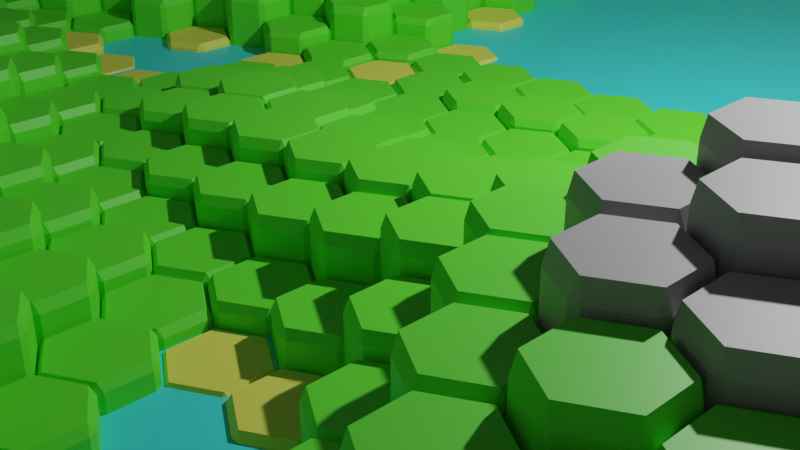# Source: Map.blend  (saved by Blender 3.0.42; exported with 4.5.12 LTS)
import bpy
from mathutils import Matrix  # noqa: F401  (used for matrix-valued properties, if any)

bpy.ops.wm.read_factory_settings(use_empty=True)
scene = bpy.context.scene
scene.name = 'Scene'

# ---- collections
col_collection = bpy.data.collections.new('Collection'); scene.collection.children.link(col_collection)
col_hidden = bpy.data.collections.new('HIDDEN'); scene.collection.children.link(col_hidden)

# ---- materials (node trees are filled in below, after node groups)
mat_material = bpy.data.materials.new('Material')
mat_material.alpha_threshold = 0.0
mat_material.use_transparent_shadow = False
mat_material.line_color = (0.0, 0.0, 0.0, 1.0)
mat_material_001 = bpy.data.materials.new('Material.001')
mat_material_001.use_transparent_shadow = False
mat_material_002 = bpy.data.materials.new('Material.002')
mat_material_002.use_transparent_shadow = False
mat_material_003 = bpy.data.materials.new('Material.003')
mat_material_003.use_transparent_shadow = False

# ---- node groups
ng_points = bpy.data.node_groups.new('Points', 'GeometryNodeTree')
_s = ng_points.interface.new_socket(name='Geometry', in_out='OUTPUT', socket_type='NodeSocketGeometry')
_s = ng_points.interface.new_socket(name='Count X', in_out='OUTPUT', socket_type='NodeSocketInt')
_s.default_value = 10
_s.min_value = 1
_s.max_value = 10000
_s = ng_points.interface.new_socket(name='Count X', in_out='INPUT', socket_type='NodeSocketInt')
_s.default_value = 10
_s.min_value = 1
_s.max_value = 10000
_s = ng_points.interface.new_socket(name='Count Y', in_out='INPUT', socket_type='NodeSocketInt')
_s.default_value = 10
_s.min_value = 1
_s.max_value = 10000
ng_points.is_modifier = True
_N = ng_points.nodes; _L = ng_points.links
n0 = _N.new('ShaderNodeMath'); n0.name = 'Math'; n0.location = (-100, 20)
n0.operation = 'MULTIPLY'
n0.inputs[2].default_value = 0.0
n1 = _N.new('NodeGroupInput'); n1.name = 'Group Input'; n1.location = (-320, 20)
n2 = _N.new('NodeGroupOutput'); n2.name = 'Group Output'; n2.location = (300, 20)
n3 = _N.new('GeometryNodeMeshLine'); n3.name = 'Line'; n3.location = (120, 20)
_L.new(n3.outputs[0], n2.inputs[0])
_L.new(n1.outputs[1], n0.inputs[1])
_L.new(n0.outputs[0], n3.inputs[0])
_L.new(n1.outputs[0], n0.inputs[0])
_L.new(n1.outputs[0], n2.inputs[1])
n2.is_active_output = True
ng_hexworld = bpy.data.node_groups.new('HexWorld', 'GeometryNodeTree')
_s = ng_hexworld.interface.new_socket(name='Geometry', in_out='OUTPUT', socket_type='NodeSocketGeometry')
_s = ng_hexworld.interface.new_socket(name='Geometry', in_out='INPUT', socket_type='NodeSocketGeometry')
_s = ng_hexworld.interface.new_socket(name='Height Min', in_out='INPUT', socket_type='NodeSocketFloat')
_s.default_value = 0.1
_s.min_value = -1e+04
_s.max_value = 1e+04
_s = ng_hexworld.interface.new_socket(name='Height Max', in_out='INPUT', socket_type='NodeSocketFloat')
_s.default_value = 5.0
_s.min_value = -1e+04
_s.max_value = 1e+04
_s = ng_hexworld.interface.new_socket(name='Erosion', in_out='INPUT', socket_type='NodeSocketFloat')
_s.default_value = 0.5
_s.min_value = -1e+04
_s.max_value = 1e+04
_s = ng_hexworld.interface.new_socket(name='Sea Level', in_out='INPUT', socket_type='NodeSocketFloat')
_s.default_value = 0.5
_s.min_value = -1e+04
_s.max_value = 1e+04
ng_hexworld.is_modifier = True
# nodes of 'HexWorld' reference scene objects; filled in after objects exist

# ---- material node trees
mat_material.use_nodes = True; mat_material.node_tree.nodes.clear()
_N = mat_material.node_tree.nodes; _L = mat_material.node_tree.links
n0 = _N.new('ShaderNodeOutputMaterial'); n0.name = 'Material Output'; n0.location = (300, 300)
n1 = _N.new('ShaderNodeBsdfPrincipled'); n1.name = 'Principled BSDF'; n1.location = (10, 300)
n1.distribution = 'GGX'
n1.subsurface_method = 'BURLEY'
n1.inputs[0].default_value = (0.05569, 0.8, 0.7908, 1.0)
n1.inputs[2].default_value = 0.4
n1.inputs[3].default_value = 1.45
n1.inputs[27].default_value = (0.0, 0.0, 0.0, 1.0)
n1.inputs[28].default_value = 1.0
_L.new(n1.outputs[0], n0.inputs[0])
n0.is_active_output = True
mat_material_001.use_nodes = True; mat_material_001.node_tree.nodes.clear()
_N = mat_material_001.node_tree.nodes; _L = mat_material_001.node_tree.links
n0 = _N.new('ShaderNodeBsdfPrincipled'); n0.name = 'Principled BSDF'; n0.location = (10, 300)
n0.distribution = 'GGX'
n0.subsurface_method = 'RANDOM_WALK_SKIN'
n0.inputs[0].default_value = (0.7762, 0.8, 0.1132, 1.0)
n0.inputs[3].default_value = 1.45
n0.inputs[27].default_value = (0.0, 0.0, 0.0, 1.0)
n0.inputs[28].default_value = 1.0
n1 = _N.new('ShaderNodeOutputMaterial'); n1.name = 'Material Output'; n1.location = (300, 300)
_L.new(n0.outputs[0], n1.inputs[0])
n1.is_active_output = True
mat_material_002.use_nodes = True; mat_material_002.node_tree.nodes.clear()
_N = mat_material_002.node_tree.nodes; _L = mat_material_002.node_tree.links
n0 = _N.new('ShaderNodeBsdfPrincipled'); n0.name = 'Principled BSDF'; n0.location = (10, 300)
n0.distribution = 'GGX'
n0.subsurface_method = 'RANDOM_WALK_SKIN'
n0.inputs[0].default_value = (0.1065, 0.8, 0.02682, 1.0)
n0.inputs[3].default_value = 1.45
n0.inputs[27].default_value = (0.0, 0.0, 0.0, 1.0)
n0.inputs[28].default_value = 1.0
n1 = _N.new('ShaderNodeOutputMaterial'); n1.name = 'Material Output'; n1.location = (300, 300)
_L.new(n0.outputs[0], n1.inputs[0])
n1.is_active_output = True
mat_material_003.use_nodes = True; mat_material_003.node_tree.nodes.clear()
_N = mat_material_003.node_tree.nodes; _L = mat_material_003.node_tree.links
n0 = _N.new('ShaderNodeBsdfPrincipled'); n0.name = 'Principled BSDF'; n0.location = (10, 300)
n0.distribution = 'GGX'
n0.subsurface_method = 'RANDOM_WALK_SKIN'
n0.inputs[0].default_value = (0.3832, 0.3832, 0.3832, 1.0)
n0.inputs[3].default_value = 1.45
n0.inputs[27].default_value = (0.0, 0.0, 0.0, 1.0)
n0.inputs[28].default_value = 1.0
n1 = _N.new('ShaderNodeOutputMaterial'); n1.name = 'Material Output'; n1.location = (300, 300)
_L.new(n0.outputs[0], n1.inputs[0])
n1.is_active_output = True

# ---- world
world_world = bpy.data.worlds.new('World'); scene.world = world_world
world_world.use_nodes = True; world_world.node_tree.nodes.clear()
_N = world_world.node_tree.nodes; _L = world_world.node_tree.links
n0 = _N.new('ShaderNodeOutputWorld'); n0.name = 'World Output'; n0.location = (300, 300)
n1 = _N.new('ShaderNodeBackground'); n1.name = 'Background'; n1.location = (10, 300)
n1.inputs[0].default_value = (0.05088, 0.05088, 0.05088, 1.0)
_L.new(n1.outputs[0], n0.inputs[0])
n0.is_active_output = True
world_world.color = (0.05088, 0.05088, 0.05088)
world_world.use_sun_shadow = False
world_world.sun_shadow_jitter_overblur = 0.0

# ---- cameras
cam_camera = bpy.data.cameras.new('Camera')
cam_camera.clip_end = 100.0
cam_camera.ortho_scale = 7.314

# ---- lights
light_light = bpy.data.lights.new('Light', 'POINT')
light_light.transmission_factor = 0.0
light_light.energy = 1000.0
light_light.shadow_soft_size = 0.1
light_light.shadow_maximum_resolution = 0.006
light_light.use_absolute_resolution = True

# ---- meshes
me_plane = bpy.data.meshes.new('Plane')
me_plane.from_pydata([(-1.0, -1.0, 0.0), (1.0, -1.0, 0.0), (-1.0, 1.0, 0.0), (1.0, 1.0, 0.0)], [], [(0, 1, 3, 2)])
_uv = me_plane.uv_layers.new(name='UVMap')
_uv.uv.foreach_set('vector', [0.0, 0.0, 1.0, 0.0, 1.0, 1.0, 0.0, 1.0])
me_plane.materials.append(mat_material)
me_plane.use_remesh_fix_poles = True
me_plane.use_remesh_preserve_attributes = False
me_plane.update()
me_cylinder_001 = bpy.data.meshes.new('Cylinder.001')
me_cylinder_001.from_pydata([(0.0, 1.0, 0.0), (0.0, 1.0, 2.0), (0.866, 0.5, 0.0), (0.866, 0.5, 2.0), (0.866, -0.5, 0.0), (0.866, -0.5, 2.0), (-8.742e-08, -1.0, 0.0), (-8.742e-08, -1.0, 2.0), (-0.866, -0.5, 0.0), (-0.866, -0.5, 2.0), (-0.866, 0.5, 0.0), (-0.866, 0.5, 2.0)], [], [(0, 1, 3, 2), (2, 3, 5, 4), (4, 5, 7, 6), (6, 7, 9, 8), (3, 1, 11, 9, 7, 5), (8, 9, 11, 10), (10, 11, 1, 0), (0, 2, 4, 6, 8, 10)])
_uv = me_cylinder_001.uv_layers.new(name='UVMap')
_uv.uv.foreach_set('vector', [1.0, 0.5, 1.0, 1.0, 0.8333, 1.0, 0.8333, 0.5, 0.8333, 0.5, 0.8333, 1.0, 0.6667, 1.0, 0.6667, 0.5, 0.6667, 0.5, 0.6667, 1.0, 0.5, 1.0, 0.5, 0.5, 0.5, 0.5, 0.5, 1.0, 0.3333, 1.0, 0.3333, 0.5, 0.4578, 0.37, 0.25, 0.49, 0.04215, 0.37, 0.04215, 0.13, 0.25, 0.01, 0.4578, 0.13, 0.3333, 0.5, 0.3333, 1.0, 0.1667, 1.0, 0.1667, 0.5, 0.1667, 0.5, 0.1667, 1.0, -8.941e-08, 1.0, -8.941e-08, 0.5, 0.75, 0.49, 0.9578, 0.37, 0.9578, 0.13, 0.75, 0.01, 0.5422, 0.13, 0.5422, 0.37])
me_cylinder_001.materials.append(mat_material_001)
me_cylinder_001.use_remesh_fix_poles = True
me_cylinder_001.use_remesh_preserve_attributes = False
me_cylinder_001.update()
me_cylinder_002 = bpy.data.meshes.new('Cylinder.002')
me_cylinder_002.from_pydata([(0.0, 1.0, 0.0), (0.0, 1.0, 2.0), (0.866, 0.5, 0.0), (0.866, 0.5, 2.0), (0.866, -0.5, 0.0), (0.866, -0.5, 2.0), (-8.742e-08, -1.0, 0.0), (-8.742e-08, -1.0, 2.0), (-0.866, -0.5, 0.0), (-0.866, -0.5, 2.0), (-0.866, 0.5, 0.0), (-0.866, 0.5, 2.0)], [], [(0, 1, 3, 2), (2, 3, 5, 4), (4, 5, 7, 6), (6, 7, 9, 8), (3, 1, 11, 9, 7, 5), (8, 9, 11, 10), (10, 11, 1, 0), (0, 2, 4, 6, 8, 10)])
_uv = me_cylinder_002.uv_layers.new(name='UVMap')
_uv.uv.foreach_set('vector', [1.0, 0.5, 1.0, 1.0, 0.8333, 1.0, 0.8333, 0.5, 0.8333, 0.5, 0.8333, 1.0, 0.6667, 1.0, 0.6667, 0.5, 0.6667, 0.5, 0.6667, 1.0, 0.5, 1.0, 0.5, 0.5, 0.5, 0.5, 0.5, 1.0, 0.3333, 1.0, 0.3333, 0.5, 0.4578, 0.37, 0.25, 0.49, 0.04215, 0.37, 0.04215, 0.13, 0.25, 0.01, 0.4578, 0.13, 0.3333, 0.5, 0.3333, 1.0, 0.1667, 1.0, 0.1667, 0.5, 0.1667, 0.5, 0.1667, 1.0, -8.941e-08, 1.0, -8.941e-08, 0.5, 0.75, 0.49, 0.9578, 0.37, 0.9578, 0.13, 0.75, 0.01, 0.5422, 0.13, 0.5422, 0.37])
me_cylinder_002.materials.append(mat_material_002)
me_cylinder_002.use_remesh_fix_poles = True
me_cylinder_002.use_remesh_preserve_attributes = False
me_cylinder_002.update()
me_cylinder_003 = bpy.data.meshes.new('Cylinder.003')
me_cylinder_003.from_pydata([(0.0, 1.0, 0.0), (0.0, 1.0, 2.0), (0.866, 0.5, 0.0), (0.866, 0.5, 2.0), (0.866, -0.5, 0.0), (0.866, -0.5, 2.0), (-8.742e-08, -1.0, 0.0), (-8.742e-08, -1.0, 2.0), (-0.866, -0.5, 0.0), (-0.866, -0.5, 2.0), (-0.866, 0.5, 0.0), (-0.866, 0.5, 2.0)], [], [(0, 1, 3, 2), (2, 3, 5, 4), (4, 5, 7, 6), (6, 7, 9, 8), (3, 1, 11, 9, 7, 5), (8, 9, 11, 10), (10, 11, 1, 0), (0, 2, 4, 6, 8, 10)])
_uv = me_cylinder_003.uv_layers.new(name='UVMap')
_uv.uv.foreach_set('vector', [1.0, 0.5, 1.0, 1.0, 0.8333, 1.0, 0.8333, 0.5, 0.8333, 0.5, 0.8333, 1.0, 0.6667, 1.0, 0.6667, 0.5, 0.6667, 0.5, 0.6667, 1.0, 0.5, 1.0, 0.5, 0.5, 0.5, 0.5, 0.5, 1.0, 0.3333, 1.0, 0.3333, 0.5, 0.4578, 0.37, 0.25, 0.49, 0.04215, 0.37, 0.04215, 0.13, 0.25, 0.01, 0.4578, 0.13, 0.3333, 0.5, 0.3333, 1.0, 0.1667, 1.0, 0.1667, 0.5, 0.1667, 0.5, 0.1667, 1.0, -8.941e-08, 1.0, -8.941e-08, 0.5, 0.75, 0.49, 0.9578, 0.37, 0.9578, 0.13, 0.75, 0.01, 0.5422, 0.13, 0.5422, 0.37])
me_cylinder_003.materials.append(mat_material_003)
me_cylinder_003.use_remesh_fix_poles = True
me_cylinder_003.use_remesh_preserve_attributes = False
me_cylinder_003.update()
me_cylinder_004 = bpy.data.meshes.new('Cylinder.004')
me_cylinder_004.from_pydata([(0.0, 1.0, 0.0), (0.0, 1.0, 2.0), (0.866, 0.5, 0.0), (0.866, 0.5, 2.0), (0.866, -0.5, 0.0), (0.866, -0.5, 2.0), (-8.742e-08, -1.0, 0.0), (-8.742e-08, -1.0, 2.0), (-0.866, -0.5, 0.0), (-0.866, -0.5, 2.0), (-0.866, 0.5, 0.0), (-0.866, 0.5, 2.0)], [], [(0, 1, 3, 2), (2, 3, 5, 4), (4, 5, 7, 6), (6, 7, 9, 8), (3, 1, 11, 9, 7, 5), (8, 9, 11, 10), (10, 11, 1, 0), (0, 2, 4, 6, 8, 10)])
_uv = me_cylinder_004.uv_layers.new(name='UVMap')
_uv.uv.foreach_set('vector', [1.0, 0.5, 1.0, 1.0, 0.8333, 1.0, 0.8333, 0.5, 0.8333, 0.5, 0.8333, 1.0, 0.6667, 1.0, 0.6667, 0.5, 0.6667, 0.5, 0.6667, 1.0, 0.5, 1.0, 0.5, 0.5, 0.5, 0.5, 0.5, 1.0, 0.3333, 1.0, 0.3333, 0.5, 0.4578, 0.37, 0.25, 0.49, 0.04215, 0.37, 0.04215, 0.13, 0.25, 0.01, 0.4578, 0.13, 0.3333, 0.5, 0.3333, 1.0, 0.1667, 1.0, 0.1667, 0.5, 0.1667, 0.5, 0.1667, 1.0, -8.941e-08, 1.0, -8.941e-08, 0.5, 0.75, 0.49, 0.9578, 0.37, 0.9578, 0.13, 0.75, 0.01, 0.5422, 0.13, 0.5422, 0.37])
me_cylinder_004.use_remesh_fix_poles = True
me_cylinder_004.use_remesh_preserve_attributes = False
me_cylinder_004.update()

# ---- objects
ob_light = bpy.data.objects.new('Light', light_light)
ob_camera = bpy.data.objects.new('Camera', cam_camera)
ob_plane = bpy.data.objects.new('Plane', me_plane)
ob_world = bpy.data.objects.new('WORLD', None)
ob_texture = bpy.data.objects.new('TEXTURE', None)
ob_cylinder = bpy.data.objects.new('Cylinder', me_cylinder_001)
ob_cylinder_001 = bpy.data.objects.new('Cylinder.001', me_cylinder_002)
ob_cylinder_002 = bpy.data.objects.new('Cylinder.002', me_cylinder_003)
ob_cylinder_003 = bpy.data.objects.new('Cylinder.003', me_cylinder_004)
_N = ng_hexworld.nodes; _L = ng_hexworld.links
n0 = _N.new('GeometryNodeStoreNamedAttribute'); n0.name = 'Store Named Attribute'; n0.location = (5285, 380)
n0.data_type = 'FLOAT_VECTOR'
n0.domain = 'CORNER'
n0.inputs[2].default_value = 'uv_map'
n1 = _N.new('GeometryNodeInputIndex'); n1.name = 'Index'; n1.location = (-560, -60)
n2 = _N.new('ShaderNodeMath'); n2.name = 'Math.001'; n2.location = (-200, -160)
n2.operation = 'DIVIDE'
n3 = _N.new('GeometryNodeGroup'); n3.name = 'Group'; n3.location = (-560, 120)
n3.node_tree = ng_points
n3.inputs[0].default_value = 200
n3.inputs[1].default_value = 199
n4 = _N.new('ShaderNodeMath'); n4.name = 'Math.002'; n4.location = (0, -180)
n4.operation = 'FLOOR'
n4.inputs[1].default_value = 10.0
n5 = _N.new('ShaderNodeMath'); n5.name = 'Math'; n5.location = (-200, 20)
n5.operation = 'MODULO'
n6 = _N.new('ShaderNodeCombineXYZ'); n6.name = 'Combine XYZ'; n6.location = (880, 40)
n7 = _N.new('ShaderNodeMath'); n7.name = 'Math.003'; n7.location = (260, -200)
n7.operation = 'MODULO'
n7.inputs[1].default_value = 2.0
n8 = _N.new('ShaderNodeMath'); n8.name = 'Math.004'; n8.location = (700, 40)
n9 = _N.new('ShaderNodeMath'); n9.name = 'Math.005'; n9.location = (440, -200)
n9.operation = 'MULTIPLY'
n10 = _N.new('GeometryNodeSetPosition'); n10.name = 'Set Position'; n10.location = (1320, 140)
n11 = _N.new('ShaderNodeVectorMath'); n11.name = 'Vector Math.001'; n11.location = (1800, 40)
n12 = _N.new('ShaderNodeVectorMath'); n12.name = 'Vector Math.002'; n12.location = (2000, 40)
n12.operation = 'SCALE'
n12.inputs[3].default_value = -0.5
n13 = _N.new('GeometryNodeSetPosition'); n13.name = 'Set Position.001'; n13.location = (2240, 160)
n14 = _N.new('GeometryNodeBoundBox'); n14.name = 'Bounding Box'; n14.location = (1580, 20)
n15 = _N.new('ShaderNodeVectorMath'); n15.name = 'Vector Math'; n15.location = (1100, 40)
n15.operation = 'MULTIPLY'
n15.inputs[1].default_value = (1.732, 1.5, 1.0)
n16 = _N.new('GeometryNodeTransform'); n16.name = 'Transform'; n16.location = (2520, 180)
n16.inputs[1].default_value = (-4.33, 0.0, 0.0)
n17 = _N.new('GeometryNodeTransform'); n17.name = 'Transform.001'; n17.location = (2740, 200)
n17.inputs[1].default_value = (-4.33, 0.0, 0.0)
n18 = _N.new('ShaderNodeTexGradient'); n18.name = 'Gradient Texture'; n18.location = (2520, -180)
n18.gradient_type = 'RADIAL'
n19 = _N.new('ShaderNodeMath'); n19.name = 'Math.007'; n19.location = (2920, -160)
n19.operation = 'FLOOR'
n19.inputs[1].default_value = 6.0
n20 = _N.new('ShaderNodeMath'); n20.name = 'Math.008'; n20.location = (3120, -160)
n21 = _N.new('ShaderNodeMath'); n21.name = 'Math.006'; n21.location = (2740, -160)
n21.operation = 'MULTIPLY'
n21.inputs[1].default_value = 6.0
n22 = _N.new('ShaderNodeMath'); n22.name = 'Math.009'; n22.location = (3300, -160)
n22.operation = 'DIVIDE'
n22.inputs[1].default_value = 6.0
n23 = _N.new('ShaderNodeMath'); n23.name = 'Math.010'; n23.location = (3480, -160)
n23.operation = 'MULTIPLY'
n23.inputs[1].default_value = 6.283
n24 = _N.new('ShaderNodeMath'); n24.name = 'Math.011'; n24.location = (3700, -60)
n24.operation = 'COSINE'
n24.inputs[1].default_value = 6.283
n25 = _N.new('ShaderNodeMath'); n25.name = 'Math.012'; n25.location = (3700, -200)
n25.operation = 'SINE'
n25.inputs[1].default_value = 6.283
n26 = _N.new('ShaderNodeCombineXYZ'); n26.name = 'Combine XYZ.001'; n26.location = (3900, -40)
n27 = _N.new('ShaderNodeVectorMath'); n27.name = 'Vector Math.003'; n27.location = (4100, -40)
n27.operation = 'DOT_PRODUCT'
n28 = _N.new('FunctionNodeCompare'); n28.name = 'Compare Floats'; n28.location = (4280, -40)
n28.operation = 'LESS_THAN'
n28.inputs[1].default_value = -20.0
n29 = _N.new('GeometryNodeInputPosition'); n29.name = 'Position'; n29.location = (3900, -180)
n30 = _N.new('GeometryNodeInputPosition'); n30.name = 'Position.001'; n30.location = (2600, -380)
n31 = _N.new('GeometryNodeObjectInfo'); n31.name = 'Object Info.001'; n31.location = (2600, -460)
n31.transform_space = 'RELATIVE'
n31.inputs[0].default_value = ob_texture
n32 = _N.new('ShaderNodeVectorRotate'); n32.name = 'Vector Rotate'; n32.location = (3040, -380)
n32.rotation_type = 'EULER_XYZ'
n32.invert = True
n33 = _N.new('ShaderNodeVectorMath'); n33.name = 'Vector Math.004'; n33.location = (2820, -380)
n33.operation = 'SUBTRACT'
n34 = _N.new('ShaderNodeVectorMath'); n34.name = 'Vector Math.005'; n34.location = (3260, -380)
n34.operation = 'DIVIDE'
n35 = _N.new('GeometryNodeObjectInfo'); n35.name = 'Object Info'; n35.location = (2000, -120)
n35.transform_space = 'RELATIVE'
n35.inputs[0].default_value = ob_world
n36 = _N.new('ShaderNodeTexNoise'); n36.name = 'Noise Texture'; n36.location = (3480, -380)
n36.noise_dimensions = '2D'
n36.inputs[2].default_value = 0.1
n36.inputs[3].default_value = 1.0
n36.inputs[8].default_value = 0.5
n37 = _N.new('GeometryNodeBoundBox'); n37.name = 'Bounding Box.001'; n37.location = (4900, 380)
n38 = _N.new('GeometryNodeDeleteGeometry'); n38.name = 'Delete Geometry'; n38.location = (4580, 260)
n39 = _N.new('ShaderNodeSeparateXYZ'); n39.name = 'Separate XYZ'; n39.location = (5080, 380)
n40 = _N.new('GeometryNodeMeshCylinder'); n40.name = 'Cylinder.001'; n40.location = (5260, 380)
n40.inputs[0].default_value = 6
n40.inputs[4].default_value = 1.0
n41 = _N.new('GeometryNodeInstanceOnPoints'); n41.name = 'Instance on Points'; n41.location = (5520, 0)
n41.inputs[3].default_value = True
n42 = _N.new('GeometryNodeJoinGeometry'); n42.name = 'Join Geometry'; n42.location = (6400, 280)
n42.hide = True
n43 = _N.new('NodeGroupOutput'); n43.name = 'Group Output'; n43.location = (6800, 300)
n44 = _N.new('GeometryNodeTransform'); n44.name = 'Transform.003'; n44.location = (5520, 400)
n44.inputs[1].default_value = (0.0, 0.0, 0.5)
n45 = _N.new('ShaderNodeVectorMath'); n45.name = 'Vector Math.006'; n45.location = (4660, -400)
n45.operation = 'MULTIPLY'
n46 = _N.new('FunctionNodeCompare'); n46.name = 'Compare Floats.001'; n46.location = (4240, -380)
n47 = _N.new('GeometryNodeTransform'); n47.name = 'Transform.004'; n47.location = (5760, 420)
n47.inputs[1].default_value = (0.0, 0.0, 0.5)
n48 = _N.new('ShaderNodeCombineXYZ'); n48.name = 'Combine XYZ.002'; n48.location = (4240, -520)
n48.inputs[0].default_value = 1.0
n48.inputs[1].default_value = 1.0
n49 = _N.new('ShaderNodeCombineXYZ'); n49.name = 'Combine XYZ.003'; n49.location = (5260, 160)
n49.inputs[0].default_value = 1.0
n49.inputs[1].default_value = 1.0
n50 = _N.new('NodeGroupInput'); n50.name = 'Group Input'; n50.location = (3680, -520)
n51 = _N.new('ShaderNodeMath'); n51.name = 'Math.013'; n51.location = (5020, 200)
n52 = _N.new('GeometryNodeCollectionInfo'); n52.name = 'Collection Info'; n52.location = (4760, -60)
n52.inputs[0].default_value = col_hidden
n52.inputs[1].default_value = True
n52.inputs[2].default_value = True
n53 = _N.new('ShaderNodeMapRange'); n53.name = 'Map Range'; n53.location = (3920, -380)
n53.interpolation_type = 'SMOOTHSTEP'
n53.inputs[1].default_value = 0.2
n53.inputs[2].default_value = 0.83
n54 = _N.new('ShaderNodeMapRange'); n54.name = 'Map Range.001'; n54.location = (5240, -340)
n54.interpolation_type = 'SMOOTHSTEP'
n54.inputs[1].default_value = 0.1
n54.inputs[2].default_value = 0.99
n54.inputs[4].default_value = 4.0
n55 = _N.new('GeometryNodeSetMaterial'); n55.name = 'Set Material'; n55.location = (5980, 420)
n55.inputs[2].default_value = mat_material
n56 = _N.new('ShaderNodeVectorMath'); n56.name = 'Vector Math.007'; n56.location = (2700, -510)
n56.operation = 'ABSOLUTE'
n57 = _N.new('ShaderNodeVectorMath'); n57.name = 'Vector Math.008'; n57.location = (2100, -170)
n57.operation = 'ABSOLUTE'
_L.new(n3.outputs[0], n10.inputs[0])
_L.new(n10.outputs[0], n13.inputs[0])
_L.new(n6.outputs[0], n15.inputs[0])
_L.new(n1.outputs[0], n5.inputs[0])
_L.new(n5.outputs[0], n8.inputs[0])
_L.new(n1.outputs[0], n2.inputs[0])
_L.new(n3.outputs[1], n5.inputs[1])
_L.new(n3.outputs[1], n2.inputs[1])
_L.new(n2.outputs[0], n4.inputs[0])
_L.new(n4.outputs[0], n6.inputs[1])
_L.new(n15.outputs[0], n10.inputs[2])
_L.new(n4.outputs[0], n7.inputs[0])
_L.new(n8.outputs[0], n6.inputs[0])
_L.new(n7.outputs[0], n9.inputs[0])
_L.new(n9.outputs[0], n8.inputs[1])
_L.new(n10.outputs[0], n14.inputs[0])
_L.new(n14.outputs[1], n11.inputs[0])
_L.new(n14.outputs[2], n11.inputs[1])
_L.new(n11.outputs[0], n12.inputs[0])
_L.new(n13.outputs[0], n16.inputs[0])
_L.new(n12.outputs[0], n13.inputs[2])
_L.new(n15.outputs[0], n13.inputs[3])
_L.new(n16.outputs[0], n17.inputs[0])
_L.new(n38.outputs[0], n41.inputs[0])
_L.new(n18.outputs[1], n21.inputs[0])
_L.new(n21.outputs[0], n19.inputs[0])
_L.new(n19.outputs[0], n20.inputs[0])
_L.new(n20.outputs[0], n22.inputs[0])
_L.new(n22.outputs[0], n23.inputs[0])
_L.new(n23.outputs[0], n24.inputs[0])
_L.new(n24.outputs[0], n26.inputs[0])
_L.new(n23.outputs[0], n25.inputs[0])
_L.new(n26.outputs[0], n27.inputs[0])
_L.new(n25.outputs[0], n26.inputs[1])
_L.new(n29.outputs[0], n27.inputs[1])
_L.new(n27.outputs[1], n28.inputs[0])
_L.new(n28.outputs[0], n38.inputs[1])
_L.new(n17.outputs[0], n38.inputs[0])
_L.new(n57.outputs[0], n17.inputs[3])
_L.new(n30.outputs[0], n33.inputs[0])
_L.new(n33.outputs[0], n32.inputs[0])
_L.new(n31.outputs[1], n33.inputs[1])
_L.new(n32.outputs[0], n34.inputs[0])
_L.new(n31.outputs[2], n32.inputs[4])
_L.new(n34.outputs[0], n36.inputs[0])
_L.new(n56.outputs[0], n34.inputs[1])
_L.new(n57.outputs[0], n45.inputs[0])
_L.new(n45.outputs[0], n41.inputs[6])
_L.new(n48.outputs[0], n45.inputs[1])
_L.new(n36.outputs[0], n53.inputs[0])
_L.new(n53.outputs[0], n48.inputs[2])
_L.new(n46.outputs[0], n41.inputs[1])
_L.new(n53.outputs[0], n46.inputs[0])
_L.new(n38.outputs[0], n37.inputs[0])
_L.new(n37.outputs[2], n39.inputs[0])
_L.new(n41.outputs[0], n42.inputs[0])
_L.new(n0.outputs[0], n44.inputs[0])
_L.new(n42.outputs[0], n43.inputs[0])
_L.new(n39.outputs[0], n40.inputs[3])
_L.new(n44.outputs[0], n47.inputs[0])
_L.new(n47.outputs[0], n55.inputs[0])
_L.new(n50.outputs[1], n53.inputs[3])
_L.new(n50.outputs[2], n53.inputs[4])
_L.new(n50.outputs[1], n51.inputs[0])
_L.new(n49.outputs[0], n47.inputs[3])
_L.new(n50.outputs[3], n46.inputs[1])
_L.new(n51.outputs[0], n49.inputs[2])
_L.new(n50.outputs[4], n51.inputs[1])
_L.new(n52.outputs[0], n41.inputs[2])
_L.new(n36.outputs[0], n54.inputs[0])
_L.new(n54.outputs[0], n41.inputs[4])
_L.new(n55.outputs[0], n42.inputs[0])
_L.new(n40.outputs[0], n0.inputs[0])
_L.new(n40.outputs[4], n0.inputs[3])
_L.new(n31.outputs[3], n56.inputs[0])
_L.new(n35.outputs[3], n57.inputs[0])
n43.is_active_output = True

# ---- transforms, parenting, visibility, modifiers, constraints
ob_light.location = (4.076, 1.005, 5.904)
ob_light.rotation_euler = (0.6503, 0.05522, 1.866)
ob_light.lock_rotations_4d = False
ob_light.empty_display_type = 'ARROWS'
ob_light.color = (0.0, 0.0, 0.0, 0.0)
ob_light.lineart.crease_threshold = 0.0
ob_camera.location = (7.359, -6.926, 4.958)
ob_camera.rotation_euler = (1.109, 0.0, 0.8149)
ob_camera.lock_rotations_4d = False
ob_camera.empty_display_type = 'ARROWS'
ob_camera.color = (0.0, 0.0, 0.0, 0.0)
ob_camera.display_type = 'WIRE'
ob_camera.lineart.crease_threshold = 0.0
ob_plane.location = (0.0, 0.0, 0.0)
_m = ob_plane.modifiers.new('GeometryNodes', 'NODES')
_m.node_group = ng_hexworld
_gi = [s.identifier for s in ng_hexworld.interface.items_tree if s.item_type == 'SOCKET' and s.in_out == 'INPUT']
_m[_gi[1]] = 0.471  # Height Min
_m[_gi[3]] = 0.806  # Erosion
_m[_gi[4]] = 0.107  # Sea Level
ob_world.location = (34.6, 0.12, 33.8)
ob_world.scale = (0.415, 0.415, 0.415)
ob_world.empty_display_type = 'ARROWS'
ob_texture.location = (34.6, 3.5, 33.8)
ob_texture.scale = (0.92, 0.92, 0.92)
ob_texture.empty_display_type = 'SPHERE'
ob_cylinder.location = (45.28, 0.03269, 20.0)
_m = ob_cylinder.modifiers.new('Bevel', 'BEVEL')
_m.limit_method = 'NONE'
ob_cylinder_001.location = (47.28, 0.03269, 20.0)
_m = ob_cylinder_001.modifiers.new('Bevel', 'BEVEL')
_m.limit_method = 'NONE'
ob_cylinder_002.location = (49.28, 0.03269, 20.0)
_m = ob_cylinder_002.modifiers.new('Bevel', 'BEVEL')
_m.limit_method = 'NONE'
ob_cylinder_003.location = (51.28, 0.03269, 20.0)
_m = ob_cylinder_003.modifiers.new('Bevel', 'BEVEL')
_m.limit_method = 'NONE'

# ---- collection membership
col_collection.objects.link(ob_light)
col_collection.objects.link(ob_camera)
col_collection.objects.link(ob_plane)
col_collection.objects.link(ob_world)
col_collection.objects.link(ob_texture)
col_hidden.objects.link(ob_cylinder)
col_hidden.objects.link(ob_cylinder_001)
col_hidden.objects.link(ob_cylinder_002)
col_hidden.objects.link(ob_cylinder_003)
def _layer_coll(name, lc=None):
    lc = lc or bpy.context.view_layer.layer_collection
    for c in lc.children:
        if c.name == name: return c
        r = _layer_coll(name, c)
        if r: return r
_layer_coll('HIDDEN').exclude = True

# ---- scene / render settings (as saved in the file)
scene.camera = ob_camera
scene.frame_start = 1; scene.frame_end = 250; scene.frame_set(0)
scene.render.engine = 'BLENDER_EEVEE_NEXT'
scene.cycles.use_denoising = False
scene.cycles.samples = 128
scene.cycles.sampling_pattern = 'TABULATED_SOBOL'
scene.cycles.use_adaptive_sampling = False
scene.cycles.use_light_tree = False
scene.view_settings.view_transform = 'Filmic'
bpy.context.view_layer.update()
